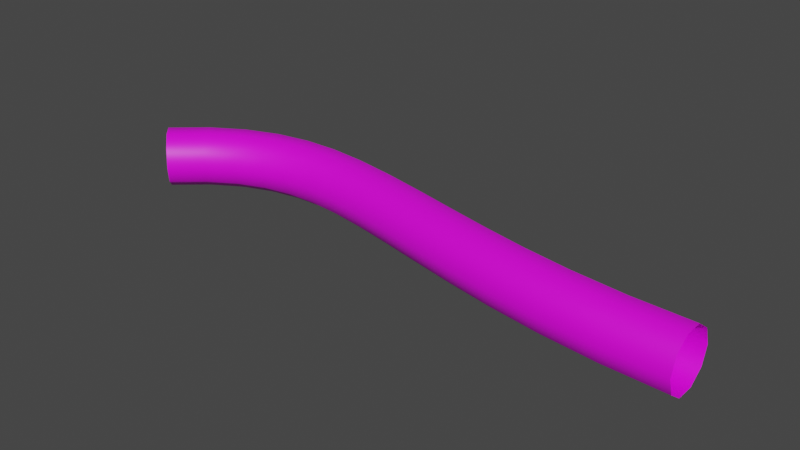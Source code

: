 # Source: worm.blend  (saved by Blender 3.2.14; exported with 4.5.12 LTS)
import bpy
from mathutils import Matrix  # noqa: F401  (used for matrix-valued properties, if any)

bpy.ops.wm.read_factory_settings(use_empty=True)
scene = bpy.context.scene
scene.name = 'Scene'

# ---- collections
col_collection = bpy.data.collections.new('Collection'); scene.collection.children.link(col_collection)

# ---- images (referenced by path relative to the original .blend; pixels are not part of the script)
import os
ASSET_DIR = os.environ.get("B2B_ASSET_DIR", "")  # directory of the original .blend (textures are referenced by path, not embedded)
HERE = os.path.dirname(os.path.abspath(__file__))  # packed textures are extracted next to this script under _unpacked/

def load_image(name, relpath, width, height, colorspace="sRGB"):
    """Load a texture the original file referenced (path relative to the .blend, or extracted next to this script)."""
    p = next((c for c in (os.path.join(HERE, relpath), os.path.join(ASSET_DIR, relpath)) if relpath and os.path.exists(c)), "")
    if p:
        img = bpy.data.images.load(p, check_existing=True)
        img.name = name
    else:  # same state as the original file: an image datablock whose file is absent (Cycles renders it pink)
        img = bpy.data.images.new(name, width, height)
        img.source = "FILE"
        img.filepath = "//" + (relpath or name)
    img.colorspace_settings.name = colorspace
    return img
img_worm = load_image('worm', 'worm.png', 1024, 1024, 'sRGB')

# ---- materials (node trees are filled in below, after node groups)
mat_material_001 = bpy.data.materials.new('Material.001')
mat_material_001.use_transparent_shadow = False

# ---- material node trees
mat_material_001.use_nodes = True; mat_material_001.node_tree.nodes.clear()
_N = mat_material_001.node_tree.nodes; _L = mat_material_001.node_tree.links
n0 = _N.new('ShaderNodeBsdfPrincipled'); n0.name = 'Principled BSDF'; n0.location = (10, 300)
n0.distribution = 'GGX'
n0.subsurface_method = 'RANDOM_WALK_SKIN'
n0.inputs[3].default_value = 1.45
n0.inputs[27].default_value = (0.0, 0.0, 0.0, 1.0)
n0.inputs[28].default_value = 1.0
n1 = _N.new('ShaderNodeOutputMaterial'); n1.name = 'Material Output'; n1.location = (300, 300)
n2 = _N.new('ShaderNodeTexImage'); n2.name = 'Image Texture'; n2.location = (-280, 260)
n2.image = img_worm
_L.new(n0.outputs[0], n1.inputs[0])
_L.new(n2.outputs[0], n0.inputs[0])
n1.is_active_output = True

# ---- world
world_world = bpy.data.worlds.new('World'); scene.world = world_world
world_world.use_nodes = True; world_world.node_tree.nodes.clear()
_N = world_world.node_tree.nodes; _L = world_world.node_tree.links
n0 = _N.new('ShaderNodeOutputWorld'); n0.name = 'World Output'; n0.location = (300, 300)
n1 = _N.new('ShaderNodeBackground'); n1.name = 'Background'; n1.location = (10, 300)
n1.inputs[0].default_value = (0.05088, 0.05088, 0.05088, 1.0)
_L.new(n1.outputs[0], n0.inputs[0])
n0.is_active_output = True
world_world.color = (0.05088, 0.05088, 0.05088)
world_world.use_sun_shadow = False
world_world.sun_shadow_jitter_overblur = 0.0

# ---- meshes
me_beziercurve = bpy.data.meshes.new('BezierCurve')
me_beziercurve.from_pydata([(-0.522, 0.0286, 0.08227), (-0.5043, 0.01093, 0.1004), (-0.4825, -0.01093, 0.1004), (-0.4648, -0.0286, 0.08227), (-0.4581, -0.03536, 0.05288), (-0.4648, -0.0286, 0.02349), (-0.4825, -0.01093, 0.005325), (-0.5043, 0.01093, 0.005325), (-0.522, 0.0286, 0.02349), (-0.5288, 0.03536, 0.05288), (-0.4641, 0.07837, 0.08227), (-0.4495, 0.05811, 0.1004), (-0.4314, 0.03306, 0.1004), (-0.4168, 0.01279, 0.08227), (-0.4112, 0.005051, 0.05288), (-0.4168, 0.01279, 0.02349), (-0.4314, 0.03306, 0.005325), (-0.4495, 0.05811, 0.005325), (-0.4641, 0.07837, 0.02349), (-0.4697, 0.08611, 0.05288), (-0.4045, 0.1141, 0.08227), (-0.3936, 0.09161, 0.1004), (-0.3803, 0.06375, 0.1004), (-0.3694, 0.04122, 0.08227), (-0.3653, 0.03261, 0.05288), (-0.3694, 0.04122, 0.02349), (-0.3803, 0.06375, 0.005325), (-0.3936, 0.09161, 0.005325), (-0.4045, 0.1141, 0.02349), (-0.4086, 0.1228, 0.05288), (-0.343, 0.1369, 0.08227), (-0.3364, 0.1128, 0.1004), (-0.3283, 0.083, 0.1004), (-0.3218, 0.05887, 0.08227), (-0.3193, 0.04966, 0.05288), (-0.3218, 0.05887, 0.02349), (-0.3283, 0.083, 0.005325), (-0.3364, 0.1128, 0.005325), (-0.343, 0.1369, 0.02349), (-0.3455, 0.1462, 0.05288), (-0.2802, 0.1481, 0.08227), (-0.2777, 0.1233, 0.1004), (-0.2747, 0.09251, 0.1004), (-0.2722, 0.06764, 0.08227), (-0.2712, 0.05813, 0.05288), (-0.2722, 0.06764, 0.02349), (-0.2747, 0.09251, 0.005325), (-0.2777, 0.1233, 0.005325), (-0.2802, 0.1481, 0.02349), (-0.2812, 0.1576, 0.05288), (-0.2164, 0.1497, 0.08227), (-0.2173, 0.1247, 0.1004), (-0.2184, 0.09379, 0.1004), (-0.2192, 0.06881, 0.08227), (-0.2196, 0.05927, 0.05288), (-0.2192, 0.06881, 0.02349), (-0.2184, 0.09379, 0.005325), (-0.2173, 0.1247, 0.005325), (-0.2164, 0.1497, 0.02349), (-0.2161, 0.1592, 0.05288), (-0.1515, 0.1437, 0.08227), (-0.1548, 0.1189, 0.1004), (-0.1588, 0.08825, 0.1004), (-0.1621, 0.06347, 0.08227), (-0.1634, 0.054, 0.05288), (-0.1621, 0.06347, 0.02349), (-0.1588, 0.08825, 0.005325), (-0.1548, 0.1189, 0.005325), (-0.1515, 0.1437, 0.02349), (-0.1502, 0.1531, 0.05288), (-0.08478, 0.1322, 0.08227), (-0.08956, 0.1077, 0.1004), (-0.09547, 0.07735, 0.1004), (-0.1003, 0.05281, 0.08227), (-0.1021, 0.04344, 0.05288), (-0.1003, 0.05281, 0.02349), (-0.09547, 0.07735, 0.005325), (-0.08956, 0.1077, 0.005325), (-0.08478, 0.1322, 0.02349), (-0.08295, 0.1416, 0.05288), (-0.01552, 0.1171, 0.08227), (-0.02104, 0.09275, 0.1004), (-0.02787, 0.06261, 0.1004), (-0.03339, 0.03823, 0.08227), (-0.03549, 0.02891, 0.05288), (-0.03339, 0.03823, 0.02349), (-0.02787, 0.06261, 0.005325), (-0.02104, 0.09275, 0.005325), (-0.01552, 0.1171, 0.02349), (-0.01342, 0.1264, 0.05288), (0.05702, 0.1001, 0.08227), (0.0514, 0.07574, 0.1004), (0.04444, 0.04563, 0.1004), (0.03882, 0.02127, 0.08227), (0.03667, 0.01197, 0.05288), (0.03882, 0.02127, 0.02349), (0.04444, 0.04563, 0.005325), (0.0514, 0.07574, 0.005325), (0.05702, 0.1001, 0.02349), (0.05917, 0.1094, 0.05288), (0.1336, 0.08272, 0.08227), (0.1284, 0.05827, 0.1004), (0.1219, 0.02804, 0.1004), (0.1167, 0.003592, 0.08227), (0.1147, -0.005747, 0.05288), (0.1167, 0.003592, 0.02349), (0.1219, 0.02804, 0.005325), (0.1284, 0.05827, 0.005325), (0.1336, 0.08272, 0.02349), (0.1356, 0.09206, 0.05288), (0.2148, 0.06653, 0.08227), (0.2105, 0.04192, 0.1004), (0.2051, 0.01149, 0.1004), (0.2007, -0.01313, 0.08227), (0.1991, -0.02253, 0.05288), (0.2007, -0.01313, 0.02349), (0.2051, 0.01149, 0.005325), (0.2105, 0.04192, 0.005325), (0.2148, 0.06653, 0.02349), (0.2165, 0.07594, 0.05288), (0.3014, 0.05307, 0.08227), (0.2983, 0.02827, 0.1004), (0.2944, -0.002381, 0.1004), (0.2912, -0.02718, 0.08227), (0.29, -0.03665, 0.05288), (0.2912, -0.02718, 0.02349), (0.2944, -0.002381, 0.005325), (0.2983, 0.02827, 0.005325), (0.3014, 0.05307, 0.02349), (0.3026, 0.06255, 0.05288), (0.3941, 0.04387, 0.08227), (0.3924, 0.01892, 0.1004), (0.3903, -0.01191, 0.1004), (0.3887, -0.03685, 0.08227), (0.388, -0.04638, 0.05288), (0.3887, -0.03685, 0.02349), (0.3903, -0.01191, 0.005325), (0.3924, 0.01892, 0.005325), (0.3941, 0.04387, 0.02349), (0.3947, 0.0534, 0.05288), (0.4934, 0.04045, 0.08227), (0.4934, 0.01545, 0.1004), (0.4934, -0.01545, 0.1004), (0.4934, -0.04045, 0.08227), (0.4934, -0.05, 0.05288), (0.4934, -0.04045, 0.02349), (0.4934, -0.01545, 0.005325), (0.4934, 0.01545, 0.005325), (0.4934, 0.04045, 0.02349), (0.4934, 0.05, 0.05288)], [], [(0, 10, 19, 9), (1, 11, 10, 0), (2, 12, 11, 1), (3, 13, 12, 2), (4, 14, 13, 3), (5, 15, 14, 4), (6, 16, 15, 5), (7, 17, 16, 6), (8, 18, 17, 7), (9, 19, 18, 8), (10, 20, 29, 19), (11, 21, 20, 10), (12, 22, 21, 11), (13, 23, 22, 12), (14, 24, 23, 13), (15, 25, 24, 14), (16, 26, 25, 15), (17, 27, 26, 16), (18, 28, 27, 17), (19, 29, 28, 18), (20, 30, 39, 29), (21, 31, 30, 20), (22, 32, 31, 21), (23, 33, 32, 22), (24, 34, 33, 23), (25, 35, 34, 24), (26, 36, 35, 25), (27, 37, 36, 26), (28, 38, 37, 27), (29, 39, 38, 28), (30, 40, 49, 39), (31, 41, 40, 30), (32, 42, 41, 31), (33, 43, 42, 32), (34, 44, 43, 33), (35, 45, 44, 34), (36, 46, 45, 35), (37, 47, 46, 36), (38, 48, 47, 37), (39, 49, 48, 38), (40, 50, 59, 49), (41, 51, 50, 40), (42, 52, 51, 41), (43, 53, 52, 42), (44, 54, 53, 43), (45, 55, 54, 44), (46, 56, 55, 45), (47, 57, 56, 46), (48, 58, 57, 47), (49, 59, 58, 48), (50, 60, 69, 59), (51, 61, 60, 50), (52, 62, 61, 51), (53, 63, 62, 52), (54, 64, 63, 53), (55, 65, 64, 54), (56, 66, 65, 55), (57, 67, 66, 56), (58, 68, 67, 57), (59, 69, 68, 58), (60, 70, 79, 69), (61, 71, 70, 60), (62, 72, 71, 61), (63, 73, 72, 62), (64, 74, 73, 63), (65, 75, 74, 64), (66, 76, 75, 65), (67, 77, 76, 66), (68, 78, 77, 67), (69, 79, 78, 68), (70, 80, 89, 79), (71, 81, 80, 70), (72, 82, 81, 71), (73, 83, 82, 72), (74, 84, 83, 73), (75, 85, 84, 74), (76, 86, 85, 75), (77, 87, 86, 76), (78, 88, 87, 77), (79, 89, 88, 78), (80, 90, 99, 89), (81, 91, 90, 80), (82, 92, 91, 81), (83, 93, 92, 82), (84, 94, 93, 83), (85, 95, 94, 84), (86, 96, 95, 85), (87, 97, 96, 86), (88, 98, 97, 87), (89, 99, 98, 88), (90, 100, 109, 99), (91, 101, 100, 90), (92, 102, 101, 91), (93, 103, 102, 92), (94, 104, 103, 93), (95, 105, 104, 94), (96, 106, 105, 95), (97, 107, 106, 96), (98, 108, 107, 97), (99, 109, 108, 98), (100, 110, 119, 109), (101, 111, 110, 100), (102, 112, 111, 101), (103, 113, 112, 102), (104, 114, 113, 103), (105, 115, 114, 104), (106, 116, 115, 105), (107, 117, 116, 106), (108, 118, 117, 107), (109, 119, 118, 108), (110, 120, 129, 119), (111, 121, 120, 110), (112, 122, 121, 111), (113, 123, 122, 112), (114, 124, 123, 113), (115, 125, 124, 114), (116, 126, 125, 115), (117, 127, 126, 116), (118, 128, 127, 117), (119, 129, 128, 118), (120, 130, 139, 129), (121, 131, 130, 120), (122, 132, 131, 121), (123, 133, 132, 122), (124, 134, 133, 123), (125, 135, 134, 124), (126, 136, 135, 125), (127, 137, 136, 126), (128, 138, 137, 127), (129, 139, 138, 128), (130, 140, 149, 139), (131, 141, 140, 130), (132, 142, 141, 131), (133, 143, 142, 132), (134, 144, 143, 133), (135, 145, 144, 134), (136, 146, 145, 135), (137, 147, 146, 136), (138, 148, 147, 137), (139, 149, 148, 138)])
me_beziercurve.polygons.foreach_set('use_smooth', [True] * 140)
_uv = me_beziercurve.uv_layers.new(name='UVMap')
_uv.uv.foreach_set('vector', [0.0, 1.0, 0.07143, 1.0, 0.07143, 0.9, 0.0, 0.9, 0.0, 0.1, 0.07143, 0.1, 0.07143, 0.0, 0.0, 0.0, 0.0, 0.2, 0.07143, 0.2, 0.07143, 0.1, 0.0, 0.1, 0.0, 0.3, 0.07143, 0.3, 0.07143, 0.2, 0.0, 0.2, 0.0, 0.4, 0.07143, 0.4, 0.07143, 0.3, 0.0, 0.3, 0.0, 0.5, 0.07143, 0.5, 0.07143, 0.4, 0.0, 0.4, 0.0, 0.6, 0.07143, 0.6, 0.07143, 0.5, 0.0, 0.5, 0.0, 0.7, 0.07143, 0.7, 0.07143, 0.6, 0.0, 0.6, 0.0, 0.8, 0.07143, 0.8, 0.07143, 0.7, 0.0, 0.7, 0.0, 0.9, 0.07143, 0.9, 0.07143, 0.8, 0.0, 0.8, 0.07143, 1.0, 0.1429, 1.0, 0.1429, 0.9, 0.07143, 0.9, 0.07143, 0.1, 0.1429, 0.1, 0.1429, 0.0, 0.07143, 0.0, 0.07143, 0.2, 0.1429, 0.2, 0.1429, 0.1, 0.07143, 0.1, 0.07143, 0.3, 0.1429, 0.3, 0.1429, 0.2, 0.07143, 0.2, 0.07143, 0.4, 0.1429, 0.4, 0.1429, 0.3, 0.07143, 0.3, 0.07143, 0.5, 0.1429, 0.5, 0.1429, 0.4, 0.07143, 0.4, 0.07143, 0.6, 0.1429, 0.6, 0.1429, 0.5, 0.07143, 0.5, 0.07143, 0.7, 0.1429, 0.7, 0.1429, 0.6, 0.07143, 0.6, 0.07143, 0.8, 0.1429, 0.8, 0.1429, 0.7, 0.07143, 0.7, 0.07143, 0.9, 0.1429, 0.9, 0.1429, 0.8, 0.07143, 0.8, 0.1429, 1.0, 0.2143, 1.0, 0.2143, 0.9, 0.1429, 0.9, 0.1429, 0.1, 0.2143, 0.1, 0.2143, 0.0, 0.1429, 0.0, 0.1429, 0.2, 0.2143, 0.2, 0.2143, 0.1, 0.1429, 0.1, 0.1429, 0.3, 0.2143, 0.3, 0.2143, 0.2, 0.1429, 0.2, 0.1429, 0.4, 0.2143, 0.4, 0.2143, 0.3, 0.1429, 0.3, 0.1429, 0.5, 0.2143, 0.5, 0.2143, 0.4, 0.1429, 0.4, 0.1429, 0.6, 0.2143, 0.6, 0.2143, 0.5, 0.1429, 0.5, 0.1429, 0.7, 0.2143, 0.7, 0.2143, 0.6, 0.1429, 0.6, 0.1429, 0.8, 0.2143, 0.8, 0.2143, 0.7, 0.1429, 0.7, 0.1429, 0.9, 0.2143, 0.9, 0.2143, 0.8, 0.1429, 0.8, 0.2143, 1.0, 0.2857, 1.0, 0.2857, 0.9, 0.2143, 0.9, 0.2143, 0.1, 0.2857, 0.1, 0.2857, 0.0, 0.2143, 0.0, 0.2143, 0.2, 0.2857, 0.2, 0.2857, 0.1, 0.2143, 0.1, 0.2143, 0.3, 0.2857, 0.3, 0.2857, 0.2, 0.2143, 0.2, 0.2143, 0.4, 0.2857, 0.4, 0.2857, 0.3, 0.2143, 0.3, 0.2143, 0.5, 0.2857, 0.5, 0.2857, 0.4, 0.2143, 0.4, 0.2143, 0.6, 0.2857, 0.6, 0.2857, 0.5, 0.2143, 0.5, 0.2143, 0.7, 0.2857, 0.7, 0.2857, 0.6, 0.2143, 0.6, 0.2143, 0.8, 0.2857, 0.8, 0.2857, 0.7, 0.2143, 0.7, 0.2143, 0.9, 0.2857, 0.9, 0.2857, 0.8, 0.2143, 0.8, 0.2857, 1.0, 0.3571, 1.0, 0.3571, 0.9, 0.2857, 0.9, 0.2857, 0.1, 0.3571, 0.1, 0.3571, 0.0, 0.2857, 0.0, 0.2857, 0.2, 0.3571, 0.2, 0.3571, 0.1, 0.2857, 0.1, 0.2857, 0.3, 0.3571, 0.3, 0.3571, 0.2, 0.2857, 0.2, 0.2857, 0.4, 0.3571, 0.4, 0.3571, 0.3, 0.2857, 0.3, 0.2857, 0.5, 0.3571, 0.5, 0.3571, 0.4, 0.2857, 0.4, 0.2857, 0.6, 0.3571, 0.6, 0.3571, 0.5, 0.2857, 0.5, 0.2857, 0.7, 0.3571, 0.7, 0.3571, 0.6, 0.2857, 0.6, 0.2857, 0.8, 0.3571, 0.8, 0.3571, 0.7, 0.2857, 0.7, 0.2857, 0.9, 0.3571, 0.9, 0.3571, 0.8, 0.2857, 0.8, 0.3571, 1.0, 0.4286, 1.0, 0.4286, 0.9, 0.3571, 0.9, 0.3571, 0.1, 0.4286, 0.1, 0.4286, 0.0, 0.3571, 0.0, 0.3571, 0.2, 0.4286, 0.2, 0.4286, 0.1, 0.3571, 0.1, 0.3571, 0.3, 0.4286, 0.3, 0.4286, 0.2, 0.3571, 0.2, 0.3571, 0.4, 0.4286, 0.4, 0.4286, 0.3, 0.3571, 0.3, 0.3571, 0.5, 0.4286, 0.5, 0.4286, 0.4, 0.3571, 0.4, 0.3571, 0.6, 0.4286, 0.6, 0.4286, 0.5, 0.3571, 0.5, 0.3571, 0.7, 0.4286, 0.7, 0.4286, 0.6, 0.3571, 0.6, 0.3571, 0.8, 0.4286, 0.8, 0.4286, 0.7, 0.3571, 0.7, 0.3571, 0.9, 0.4286, 0.9, 0.4286, 0.8, 0.3571, 0.8, 0.4286, 1.0, 0.5, 1.0, 0.5, 0.9, 0.4286, 0.9, 0.4286, 0.1, 0.5, 0.1, 0.5, 0.0, 0.4286, 0.0, 0.4286, 0.2, 0.5, 0.2, 0.5, 0.1, 0.4286, 0.1, 0.4286, 0.3, 0.5, 0.3, 0.5, 0.2, 0.4286, 0.2, 0.4286, 0.4, 0.5, 0.4, 0.5, 0.3, 0.4286, 0.3, 0.4286, 0.5, 0.5, 0.5, 0.5, 0.4, 0.4286, 0.4, 0.4286, 0.6, 0.5, 0.6, 0.5, 0.5, 0.4286, 0.5, 0.4286, 0.7, 0.5, 0.7, 0.5, 0.6, 0.4286, 0.6, 0.4286, 0.8, 0.5, 0.8, 0.5, 0.7, 0.4286, 0.7, 0.4286, 0.9, 0.5, 0.9, 0.5, 0.8, 0.4286, 0.8, 0.5, 1.0, 0.5714, 1.0, 0.5714, 0.9, 0.5, 0.9, 0.5, 0.1, 0.5714, 0.1, 0.5714, 0.0, 0.5, 0.0, 0.5, 0.2, 0.5714, 0.2, 0.5714, 0.1, 0.5, 0.1, 0.5, 0.3, 0.5714, 0.3, 0.5714, 0.2, 0.5, 0.2, 0.5, 0.4, 0.5714, 0.4, 0.5714, 0.3, 0.5, 0.3, 0.5, 0.5, 0.5714, 0.5, 0.5714, 0.4, 0.5, 0.4, 0.5, 0.6, 0.5714, 0.6, 0.5714, 0.5, 0.5, 0.5, 0.5, 0.7, 0.5714, 0.7, 0.5714, 0.6, 0.5, 0.6, 0.5, 0.8, 0.5714, 0.8, 0.5714, 0.7, 0.5, 0.7, 0.5, 0.9, 0.5714, 0.9, 0.5714, 0.8, 0.5, 0.8, 0.5714, 1.0, 0.6429, 1.0, 0.6429, 0.9, 0.5714, 0.9, 0.5714, 0.1, 0.6429, 0.1, 0.6429, 0.0, 0.5714, 0.0, 0.5714, 0.2, 0.6429, 0.2, 0.6429, 0.1, 0.5714, 0.1, 0.5714, 0.3, 0.6429, 0.3, 0.6429, 0.2, 0.5714, 0.2, 0.5714, 0.4, 0.6429, 0.4, 0.6429, 0.3, 0.5714, 0.3, 0.5714, 0.5, 0.6429, 0.5, 0.6429, 0.4, 0.5714, 0.4, 0.5714, 0.6, 0.6429, 0.6, 0.6429, 0.5, 0.5714, 0.5, 0.5714, 0.7, 0.6429, 0.7, 0.6429, 0.6, 0.5714, 0.6, 0.5714, 0.8, 0.6429, 0.8, 0.6429, 0.7, 0.5714, 0.7, 0.5714, 0.9, 0.6429, 0.9, 0.6429, 0.8, 0.5714, 0.8, 0.6429, 1.0, 0.7143, 1.0, 0.7143, 0.9, 0.6429, 0.9, 0.6429, 0.1, 0.7143, 0.1, 0.7143, 0.0, 0.6429, 0.0, 0.6429, 0.2, 0.7143, 0.2, 0.7143, 0.1, 0.6429, 0.1, 0.6429, 0.3, 0.7143, 0.3, 0.7143, 0.2, 0.6429, 0.2, 0.6429, 0.4, 0.7143, 0.4, 0.7143, 0.3, 0.6429, 0.3, 0.6429, 0.5, 0.7143, 0.5, 0.7143, 0.4, 0.6429, 0.4, 0.6429, 0.6, 0.7143, 0.6, 0.7143, 0.5, 0.6429, 0.5, 0.6429, 0.7, 0.7143, 0.7, 0.7143, 0.6, 0.6429, 0.6, 0.6429, 0.8, 0.7143, 0.8, 0.7143, 0.7, 0.6429, 0.7, 0.6429, 0.9, 0.7143, 0.9, 0.7143, 0.8, 0.6429, 0.8, 0.7143, 1.0, 0.7857, 1.0, 0.7857, 0.9, 0.7143, 0.9, 0.7143, 0.1, 0.7857, 0.1, 0.7857, 0.0, 0.7143, 0.0, 0.7143, 0.2, 0.7857, 0.2, 0.7857, 0.1, 0.7143, 0.1, 0.7143, 0.3, 0.7857, 0.3, 0.7857, 0.2, 0.7143, 0.2, 0.7143, 0.4, 0.7857, 0.4, 0.7857, 0.3, 0.7143, 0.3, 0.7143, 0.5, 0.7857, 0.5, 0.7857, 0.4, 0.7143, 0.4, 0.7143, 0.6, 0.7857, 0.6, 0.7857, 0.5, 0.7143, 0.5, 0.7143, 0.7, 0.7857, 0.7, 0.7857, 0.6, 0.7143, 0.6, 0.7143, 0.8, 0.7857, 0.8, 0.7857, 0.7, 0.7143, 0.7, 0.7143, 0.9, 0.7857, 0.9, 0.7857, 0.8, 0.7143, 0.8, 0.7857, 1.0, 0.8571, 1.0, 0.8571, 0.9, 0.7857, 0.9, 0.7857, 0.1, 0.8571, 0.1, 0.8571, 0.0, 0.7857, 0.0, 0.7857, 0.2, 0.8571, 0.2, 0.8571, 0.1, 0.7857, 0.1, 0.7857, 0.3, 0.8571, 0.3, 0.8571, 0.2, 0.7857, 0.2, 0.7857, 0.4, 0.8571, 0.4, 0.8571, 0.3, 0.7857, 0.3, 0.7857, 0.5, 0.8571, 0.5, 0.8571, 0.4, 0.7857, 0.4, 0.7857, 0.6, 0.8571, 0.6, 0.8571, 0.5, 0.7857, 0.5, 0.7857, 0.7, 0.8571, 0.7, 0.8571, 0.6, 0.7857, 0.6, 0.7857, 0.8, 0.8571, 0.8, 0.8571, 0.7, 0.7857, 0.7, 0.7857, 0.9, 0.8571, 0.9, 0.8571, 0.8, 0.7857, 0.8, 0.8571, 1.0, 0.9286, 1.0, 0.9286, 0.9, 0.8571, 0.9, 0.8571, 0.1, 0.9286, 0.1, 0.9286, 0.0, 0.8571, 0.0, 0.8571, 0.2, 0.9286, 0.2, 0.9286, 0.1, 0.8571, 0.1, 0.8571, 0.3, 0.9286, 0.3, 0.9286, 0.2, 0.8571, 0.2, 0.8571, 0.4, 0.9286, 0.4, 0.9286, 0.3, 0.8571, 0.3, 0.8571, 0.5, 0.9286, 0.5, 0.9286, 0.4, 0.8571, 0.4, 0.8571, 0.6, 0.9286, 0.6, 0.9286, 0.5, 0.8571, 0.5, 0.8571, 0.7, 0.9286, 0.7, 0.9286, 0.6, 0.8571, 0.6, 0.8571, 0.8, 0.9286, 0.8, 0.9286, 0.7, 0.8571, 0.7, 0.8571, 0.9, 0.9286, 0.9, 0.9286, 0.8, 0.8571, 0.8, 0.9286, 1.0, 1.0, 1.0, 1.0, 0.9, 0.9286, 0.9, 0.9286, 0.1, 1.0, 0.1, 1.0, 0.0, 0.9286, 0.0, 0.9286, 0.2, 1.0, 0.2, 1.0, 0.1, 0.9286, 0.1, 0.9286, 0.3, 1.0, 0.3, 1.0, 0.2, 0.9286, 0.2, 0.9286, 0.4, 1.0, 0.4, 1.0, 0.3, 0.9286, 0.3, 0.9286, 0.5, 1.0, 0.5, 1.0, 0.4, 0.9286, 0.4, 0.9286, 0.6, 1.0, 0.6, 1.0, 0.5, 0.9286, 0.5, 0.9286, 0.7, 1.0, 0.7, 1.0, 0.6, 0.9286, 0.6, 0.9286, 0.8, 1.0, 0.8, 1.0, 0.7, 0.9286, 0.7, 0.9286, 0.9, 1.0, 0.9, 1.0, 0.8, 0.9286, 0.8])
me_beziercurve.materials.append(mat_material_001)
me_beziercurve.update()

# ---- objects
ob_beziercurve = bpy.data.objects.new('BezierCurve', me_beziercurve)

# ---- transforms, parenting, visibility, modifiers, constraints
ob_beziercurve.location = (0.0, 0.0, 0.0)
ob_beziercurve.scale = (1.891, 1.891, 1.891)

# ---- collection membership
col_collection.objects.link(ob_beziercurve)

# ---- scene / render settings (as saved in the file)
scene.frame_start = 1; scene.frame_end = 250; scene.frame_set(1)
scene.render.engine = 'BLENDER_EEVEE_NEXT'
scene.cycles.sampling_pattern = 'TABULATED_SOBOL'
scene.cycles.use_light_tree = False
scene.view_settings.view_transform = 'Filmic'
bpy.context.view_layer.update()

# ---- added for rendering (the .blend has no active camera and no usable light): camera, sun
cam_auto = bpy.data.cameras.new('AutoCamera')
cam_auto.lens = 50.0
cam_auto.sensor_width = 36.0
cam_auto.clip_end = 1000.0
ob_auto_camera = bpy.data.objects.new('AutoCamera', cam_auto)
scene.collection.objects.link(ob_auto_camera)
ob_auto_camera.location = (1.79974, -2.09655, 1.56654)
ob_auto_camera.rotation_euler = (1.09748, -7.21219e-08, 0.694738)
scene.camera = ob_auto_camera
light_auto_sun = bpy.data.lights.new('AutoSun', 'SUN')
light_auto_sun.energy = 3.0
light_auto_sun.angle = 0.0523599
ob_auto_sun = bpy.data.objects.new('AutoSun', light_auto_sun)
scene.collection.objects.link(ob_auto_sun)
ob_auto_sun.rotation_euler = (0.872665, 0.174533, 0.523599)
bpy.context.view_layer.update()
